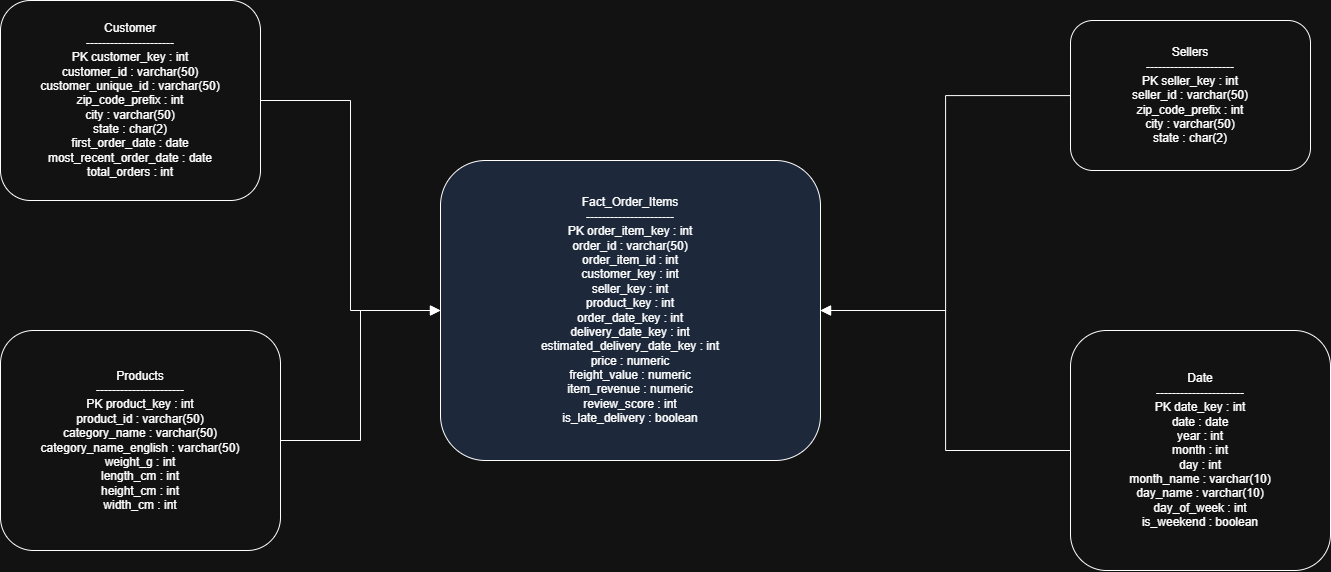

The diagram above was exported from draw.io. Its source (the exported page's mxGraphModel, read from the mxfile embedded in the PNG):
<mxGraphModel dx="1420" dy="604" grid="1" gridSize="10" guides="1" tooltips="1" connect="1" arrows="1" fold="1" page="1" pageScale="1" pageWidth="850" pageHeight="1100" math="0" shadow="0">
  <root>
    <mxCell id="0" />
    <mxCell id="1" parent="0" />
    <mxCell id="WfCVcwkctsDmbhet-qqs-49" parent="1" style="rounded=1;whiteSpace=wrap;html=1;fontSize=12;rotation=0;textRotation=0;" value="Customer&#10;----------------------&#10;PK customer_key : int&#10;customer_id : varchar(50)&#10;customer_unique_id : varchar(50)&#10;zip_code_prefix : int&#10;city : varchar(50)&#10;state : char(2)&#10;first_order_date : date&#10;most_recent_order_date : date&#10;total_orders : int" vertex="1">
      <mxGeometry height="200" width="260" x="80" y="100" as="geometry" />
    </mxCell>
    <mxCell id="WfCVcwkctsDmbhet-qqs-50" parent="1" style="rounded=1;whiteSpace=wrap;html=1;fontSize=12;rotation=0;textRotation=0;" value="Sellers&#10;----------------------&#10;PK seller_key : int&#10;seller_id : varchar(50)&#10;zip_code_prefix : int&#10;city : varchar(50)&#10;state : char(2)" vertex="1">
      <mxGeometry height="150" width="240" x="1150" y="120" as="geometry" />
    </mxCell>
    <mxCell id="WfCVcwkctsDmbhet-qqs-51" parent="1" style="rounded=1;whiteSpace=wrap;html=1;fontSize=12;rotation=0;textRotation=0;" value="Products&#10;----------------------&#10;PK product_key : int&#10;product_id : varchar(50)&#10;category_name : varchar(50)&#10;category_name_english : varchar(50)&#10;weight_g : int&#10;length_cm : int&#10;height_cm : int&#10;width_cm : int" vertex="1">
      <mxGeometry height="220" width="280" x="80" y="430" as="geometry" />
    </mxCell>
    <mxCell id="WfCVcwkctsDmbhet-qqs-52" parent="1" style="rounded=1;whiteSpace=wrap;html=1;fontSize=12;rotation=0;textRotation=0;" value="Date&#10;----------------------&#10;PK date_key : int&#10;date : date&#10;year : int&#10;month : int&#10;day : int&#10;month_name : varchar(10)&#10;day_name : varchar(10)&#10;day_of_week : int&#10;is_weekend : boolean" vertex="1">
      <mxGeometry height="240" width="260" x="1150" y="430" as="geometry" />
    </mxCell>
    <mxCell id="WfCVcwkctsDmbhet-qqs-53" parent="1" style="rounded=1;whiteSpace=wrap;html=1;fontSize=12;fillColor=#dae8fc;rotation=0;textRotation=0;" value="Fact_Order_Items&#10;----------------------&#10;PK order_item_key : int&#10;order_id : varchar(50)&#10;order_item_id : int&#10;customer_key : int&#10;seller_key : int&#10;product_key : int&#10;order_date_key : int&#10;delivery_date_key : int&#10;estimated_delivery_date_key : int&#10;price : numeric&#10;freight_value : numeric&#10;item_revenue : numeric&#10;review_score : int&#10;is_late_delivery : boolean" vertex="1">
      <mxGeometry height="300" width="380" x="520" y="260" as="geometry" />
    </mxCell>
    <mxCell id="WfCVcwkctsDmbhet-qqs-54" edge="1" parent="1" source="WfCVcwkctsDmbhet-qqs-49" style="edgeStyle=orthogonalEdgeStyle;rounded=0;html=1;endArrow=block;endSize=8;" target="WfCVcwkctsDmbhet-qqs-53">
      <mxGeometry relative="1" as="geometry" />
    </mxCell>
    <mxCell id="WfCVcwkctsDmbhet-qqs-55" edge="1" parent="1" source="WfCVcwkctsDmbhet-qqs-50" style="edgeStyle=orthogonalEdgeStyle;rounded=0;html=1;endArrow=block;endSize=8;" target="WfCVcwkctsDmbhet-qqs-53">
      <mxGeometry relative="1" as="geometry" />
    </mxCell>
    <mxCell id="WfCVcwkctsDmbhet-qqs-56" edge="1" parent="1" source="WfCVcwkctsDmbhet-qqs-51" style="edgeStyle=orthogonalEdgeStyle;rounded=0;html=1;endArrow=block;endSize=8;" target="WfCVcwkctsDmbhet-qqs-53">
      <mxGeometry relative="1" as="geometry" />
    </mxCell>
    <mxCell id="WfCVcwkctsDmbhet-qqs-57" edge="1" parent="1" source="WfCVcwkctsDmbhet-qqs-52" style="edgeStyle=orthogonalEdgeStyle;rounded=0;html=1;endArrow=block;endSize=8;" target="WfCVcwkctsDmbhet-qqs-53">
      <mxGeometry relative="1" as="geometry" />
    </mxCell>
  </root>
</mxGraphModel>